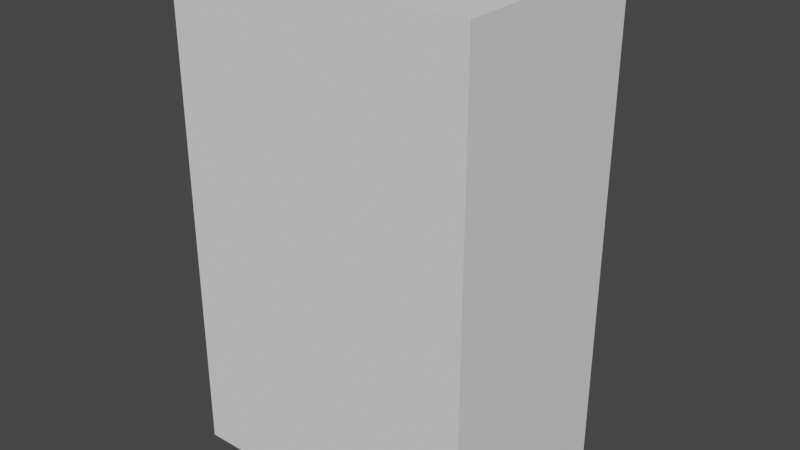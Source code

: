 # Source: fridge001.blend  (saved by Blender 3.4.6; exported with 4.5.12 LTS)
import bpy
from mathutils import Matrix  # noqa: F401  (used for matrix-valued properties, if any)

bpy.ops.wm.read_factory_settings(use_empty=True)
scene = bpy.context.scene
scene.name = 'Scene'

# ---- collections
col_collection = bpy.data.collections.new('Collection'); scene.collection.children.link(col_collection)
col_coffeepan_and_indicator = bpy.data.collections.new('Coffeepan and indicator'); col_collection.children.link(col_coffeepan_and_indicator)

# ---- world
world_world = bpy.data.worlds.new('World'); scene.world = world_world
world_world.use_nodes = True; world_world.node_tree.nodes.clear()
_N = world_world.node_tree.nodes; _L = world_world.node_tree.links
n0 = _N.new('ShaderNodeOutputWorld'); n0.name = 'World Output'; n0.location = (300, 300)
n1 = _N.new('ShaderNodeBackground'); n1.name = 'Background'; n1.location = (10, 300)
n1.inputs[0].default_value = (0.05088, 0.05088, 0.05088, 1.0)
_L.new(n1.outputs[0], n0.inputs[0])
n0.is_active_output = True
world_world.color = (0.05088, 0.05088, 0.05088)
world_world.use_sun_shadow = False
world_world.sun_shadow_jitter_overblur = 0.0

# ---- meshes
me_cube = bpy.data.meshes.new('Cube')
me_cube.from_pydata([(1.0, 1.0, 2.0), (0.1169, 0.4539, 0.8353), (1.0, 1.0, 0.0), (0.1169, 0.4539, 1.282), (1.0, -1.0, 2.0), (1.0, -1.0, 0.0), (-1.286, 1.0, 2.0), (0.7603, 0.4539, 0.8353), (-1.286, 1.0, 0.0), (0.7603, 0.4539, 1.282), (-1.286, -1.0, 2.0), (-1.286, -1.0, 0.0), (0.1169, 1.0, 1.282), (0.1169, 1.0, 0.8353), (0.7603, 1.0, 0.8353), (0.7603, 1.0, 1.282)], [], [(0, 6, 10, 4), (5, 4, 10, 11), (11, 10, 6, 8), (8, 2, 5, 11), (2, 0, 4, 5), (0, 2, 14, 15), (2, 8, 6, 0, 15, 12, 13, 14), (12, 3, 1, 13), (14, 7, 9, 15), (7, 1, 3, 9), (13, 1, 7, 14), (9, 3, 12, 15)])
me_cube.polygons.foreach_set('material_index', [0, 0, 0, 0, 0, 0, 0, 567, 567, 567, 567, 567])
_uv = me_cube.uv_layers.new(name='UVMap')
_uv.uv.foreach_set('vector', [0.625, 0.5, 0.875, 0.5, 0.875, 0.75, 0.625, 0.75, 0.375, 0.75, 0.625, 0.75, 0.625, 1.0, 0.375, 1.0, 0.375, 0.0, 0.625, 0.0, 0.625, 0.25, 0.375, 0.25, 0.125, 0.5, 0.375, 0.5, 0.375, 0.75, 0.125, 0.75, 0.375, 0.5, 0.625, 0.5, 0.625, 0.75, 0.375, 0.75, 0.625, 0.5, 0.375, 0.5, 0.4794, 0.47, 0.5352, 0.47, 0.375, 0.5, 0.375, 0.25, 0.625, 0.25, 0.625, 0.5, 0.5352, 0.47, 0.5352, 0.3896, 0.4794, 0.3896, 0.4794, 0.47, 0.625, 0.1871, 0.625, 0.0, 0.375, 0.0, 0.375, 0.1871, 0.375, 0.5629, 0.375, 0.75, 0.625, 0.75, 0.625, 0.5629, 0.375, 0.75, 0.375, 1.0, 0.625, 1.0, 0.625, 0.75, 0.125, 0.5629, 0.125, 0.75, 0.375, 0.75, 0.375, 0.5629, 0.625, 0.75, 0.875, 0.75, 0.875, 0.5629, 0.625, 0.5629])
me_cube.use_mirror_vertex_groups = False
me_cube.update()
me_cube_001 = bpy.data.meshes.new('Cube.001')
me_cube_001.from_pydata([(-1.0, 0.263, -1.0), (-1.0, 0.263, 1.0), (-0.8612, 0.774, -0.8612), (-0.8612, 0.774, 0.43), (1.0, 0.263, -1.0), (1.0, 0.263, 1.0), (0.8612, 0.774, -0.8612), (0.8612, 0.774, 0.43), (-1.0, 0.774, 1.0), (-1.0, 0.774, -1.0), (1.0, 0.774, -1.0), (1.0, 0.774, 1.0), (-0.8612, -0.5017, 0.43), (-0.8612, -0.5017, -0.8612), (0.8612, -0.5017, -0.8612), (0.8612, -0.5017, 0.43)], [], [(0, 1, 8, 9), (7, 6, 14, 15), (10, 11, 5, 4), (9, 10, 4, 0), (11, 8, 1, 5), (3, 2, 9, 8), (2, 6, 10, 9), (7, 3, 8, 11), (6, 7, 11, 10), (13, 12, 15, 14), (6, 2, 13, 14), (3, 7, 15, 12), (2, 3, 12, 13)])
_uv = me_cube_001.uv_layers.new(name='UVMap')
_uv.uv.foreach_set('vector', [0.375, 0.0, 0.625, 0.0, 0.625, 0.25, 0.375, 0.25, 0.6077, 0.4827, 0.3923, 0.4827, 0.3923, 0.4827, 0.6077, 0.4827, 0.375, 0.5, 0.625, 0.5, 0.625, 0.75, 0.375, 0.75, 0.125, 0.5, 0.375, 0.5, 0.375, 0.75, 0.125, 0.75, 0.625, 0.5, 0.875, 0.5, 0.875, 0.75, 0.625, 0.75, 0.6077, 0.2673, 0.3923, 0.2673, 0.375, 0.25, 0.625, 0.25, 0.3923, 0.2673, 0.3923, 0.4827, 0.375, 0.5, 0.375, 0.25, 0.6077, 0.4827, 0.6077, 0.2673, 0.625, 0.25, 0.625, 0.5, 0.3923, 0.4827, 0.6077, 0.4827, 0.625, 0.5, 0.375, 0.5, 0.3923, 0.2673, 0.6077, 0.2673, 0.6077, 0.4827, 0.3923, 0.4827, 0.3923, 0.4827, 0.3923, 0.2673, 0.3923, 0.2673, 0.3923, 0.4827, 0.6077, 0.2673, 0.6077, 0.4827, 0.6077, 0.4827, 0.6077, 0.2673, 0.3923, 0.2673, 0.6077, 0.2673, 0.6077, 0.2673, 0.3923, 0.2673])
me_cube_001.update()
me_cylinder = bpy.data.meshes.new('Cylinder')
me_cylinder.from_pydata([(0.0, 1.0, -1.0), (0.0, 1.0, 1.0), (0.9511, 0.309, -1.0), (0.9511, 0.309, 1.0), (0.5878, -0.809, -1.0), (0.5878, -0.809, 1.0), (-0.5878, -0.809, -1.0), (-0.5878, -0.809, 1.0), (-0.9511, 0.309, -1.0), (-0.9511, 0.309, 1.0)], [], [(0, 1, 3, 2), (2, 3, 5, 4), (4, 5, 7, 6), (6, 7, 9, 8), (8, 9, 1, 0), (0, 2, 4, 6, 8)])
_uv = me_cylinder.uv_layers.new(name='UVMap')
_uv.uv.foreach_set('vector', [1.0, 0.5, 1.0, 1.0, 0.8, 1.0, 0.8, 0.5, 0.8, 0.5, 0.8, 1.0, 0.6, 1.0, 0.6, 0.5, 0.6, 0.5, 0.6, 1.0, 0.4, 1.0, 0.4, 0.5, 0.4, 0.5, 0.4, 1.0, 0.2, 1.0, 0.2, 0.5, 0.2, 0.5, 0.2, 1.0, 2.98e-08, 1.0, 2.98e-08, 0.5, 0.75, 0.49, 0.9783, 0.3242, 0.8911, 0.05584, 0.6089, 0.05584, 0.5217, 0.3242])
me_cylinder.update()
me_cube_003 = bpy.data.meshes.new('Cube.003')
me_cube_003.from_pydata([(-1.0, -1.0, -1.0), (-1.0, -1.0, 1.0), (-1.0, 1.0, -1.0), (-1.0, 1.0, 1.0), (1.0, -1.0, -1.0), (1.0, -1.0, 1.0), (1.0, 1.0, -1.0), (1.0, 1.0, 1.0), (-1.0, -2.595, -1.128), (-1.0, -2.321, -1.053), (-1.0, -2.536, 1.059), (-1.0, -2.63, 1.136), (1.0, -2.595, -1.128), (1.0, -2.63, 1.136), (1.0, -2.321, -1.053), (1.0, -2.536, 1.059), (4.266, -1.0, -1.0), (4.266, -1.0, 1.0), (4.266, 1.0, -1.0), (4.266, 1.0, 1.0), (6.266, -1.0, -1.0), (6.266, -1.0, 1.0), (6.266, 1.0, -1.0), (6.266, 1.0, 1.0), (4.266, -2.595, -1.128), (4.266, -2.321, -1.053), (4.266, -2.536, 1.059), (4.266, -2.63, 1.136), (6.266, -2.595, -1.128), (6.266, -2.63, 1.136), (6.266, -2.321, -1.053), (6.266, -2.536, 1.059)], [], [(0, 1, 3, 2), (2, 3, 7, 6), (6, 7, 5, 4), (4, 5, 1, 0), (5, 7, 13, 15), (4, 0, 9, 14), (2, 6, 12, 8), (3, 1, 10, 11), (1, 5, 15, 10), (0, 2, 8, 9), (6, 4, 14, 12), (7, 3, 11, 13), (16, 17, 19, 18), (18, 19, 23, 22), (22, 23, 21, 20), (20, 21, 17, 16), (21, 23, 29, 31), (20, 16, 25, 30), (18, 22, 28, 24), (19, 17, 26, 27), (17, 21, 31, 26), (16, 18, 24, 25), (22, 20, 30, 28), (23, 19, 27, 29)])
_uv = me_cube_003.uv_layers.new(name='UVMap')
_uv.uv.foreach_set('vector', [0.375, 0.0, 0.625, 0.0, 0.625, 0.25, 0.375, 0.25, 0.375, 0.25, 0.625, 0.25, 0.625, 0.5, 0.375, 0.5, 0.375, 0.5, 0.625, 0.5, 0.625, 0.75, 0.375, 0.75, 0.375, 0.75, 0.625, 0.75, 0.625, 1.0, 0.375, 1.0, 0.625, 0.75, 0.625, 0.5, 0.625, 0.5, 0.625, 0.75, 0.375, 0.75, 0.375, 1.0, 0.375, 1.0, 0.375, 0.75, 0.375, 0.25, 0.375, 0.5, 0.375, 0.5, 0.375, 0.25, 0.625, 0.25, 0.625, 0.0, 0.625, 0.0, 0.625, 0.25, 0.625, 1.0, 0.625, 0.75, 0.625, 0.75, 0.625, 1.0, 0.375, 0.0, 0.375, 0.25, 0.375, 0.25, 0.375, 0.0, 0.375, 0.5, 0.375, 0.75, 0.375, 0.75, 0.375, 0.5, 0.625, 0.5, 0.625, 0.25, 0.625, 0.25, 0.625, 0.5, 0.375, 0.0, 0.625, 0.0, 0.625, 0.25, 0.375, 0.25, 0.375, 0.25, 0.625, 0.25, 0.625, 0.5, 0.375, 0.5, 0.375, 0.5, 0.625, 0.5, 0.625, 0.75, 0.375, 0.75, 0.375, 0.75, 0.625, 0.75, 0.625, 1.0, 0.375, 1.0, 0.625, 0.75, 0.625, 0.5, 0.625, 0.5, 0.625, 0.75, 0.375, 0.75, 0.375, 1.0, 0.375, 1.0, 0.375, 0.75, 0.375, 0.25, 0.375, 0.5, 0.375, 0.5, 0.375, 0.25, 0.625, 0.25, 0.625, 0.0, 0.625, 0.0, 0.625, 0.25, 0.625, 1.0, 0.625, 0.75, 0.625, 0.75, 0.625, 1.0, 0.375, 0.0, 0.375, 0.25, 0.375, 0.25, 0.375, 0.0, 0.375, 0.5, 0.375, 0.75, 0.375, 0.75, 0.375, 0.5, 0.625, 0.5, 0.625, 0.25, 0.625, 0.25, 0.625, 0.5])
me_cube_003.update()
me_cylinder_001 = bpy.data.meshes.new('Cylinder.001')
me_cylinder_001.from_pydata([(0.0, 1.0, -1.0), (0.0, 1.0, 1.0), (0.7071, 0.7071, -1.0), (0.7071, 0.7071, 1.0), (1.0, 0.0, -1.0), (1.0, 0.0, 1.0), (0.7071, -0.7071, -1.0), (0.7071, -0.7071, 1.0), (0.0, -1.0, -1.0), (0.0, -1.0, 1.0), (-0.7071, -0.7071, -1.0), (-0.7071, -0.7071, 1.0), (-1.0, 0.0, -1.0), (-1.0, 0.0, 1.0), (-0.7071, 0.7071, -1.0), (-0.7071, 0.7071, 1.0), (1.0, 0.0, 0.7145), (1.0, 0.0, 0.5023), (0.9024, -0.2357, -1.0), (0.8047, -0.4714, -1.0), (0.8047, -0.4714, 1.0), (0.9024, -0.2357, 1.0), (0.7071, -0.7071, 0.7145), (0.7071, -0.7071, 0.5023), (0.9024, -0.2357, 0.5023), (0.8047, -0.4714, 0.5023), (0.9024, -0.2357, 0.7145), (0.8047, -0.4714, 0.7145), (1.185, -0.3528, 0.5023), (1.087, -0.5885, 0.5023), (1.185, -0.3528, 0.7145), (1.087, -0.5885, 0.7145), (1.12, -0.3257, 0.7145), (1.12, -0.3257, 0.5023), (1.022, -0.5614, 0.5023), (1.022, -0.5614, 0.7145), (1.185, -0.3528, -0.5321), (1.087, -0.5885, -0.5321), (1.12, -0.3257, -0.5321), (1.022, -0.5614, -0.5321), (-0.8536, 0.3536, -1.0), (-1.086, 0.462, 0.9785), (0.0, 1.0, 0.455), (0.7071, 0.7071, 0.455), (0.0, -1.0, 0.455), (-0.7071, -0.7071, 0.455), (-1.0, 0.0, 0.455), (-0.7071, 0.7071, 0.455), (-0.8536, 0.3536, 0.455)], [], [(42, 1, 3, 43), (2, 43, 3, 5, 16, 17, 4), (27, 20, 7, 22), (6, 23, 22, 7, 9, 44, 8), (44, 9, 11, 45), (45, 11, 13, 46), (48, 41, 15, 47), (47, 15, 1, 42), (0, 2, 4, 18, 19, 6, 8, 10, 12, 40, 14), (19, 25, 23, 6), (25, 27, 22, 23), (4, 17, 24, 18), (18, 24, 25, 19), (17, 16, 26, 24), (33, 32, 30, 28), (16, 5, 21, 26), (26, 21, 20, 27), (28, 30, 31, 29), (29, 34, 39, 37), (35, 34, 29, 31), (32, 35, 31, 30), (26, 27, 35, 32), (27, 25, 34, 35), (25, 24, 33, 34), (24, 26, 32, 33), (39, 38, 36, 37), (28, 29, 37, 36), (33, 28, 36, 38), (34, 33, 38, 39), (46, 13, 41, 48), (12, 46, 48, 40), (14, 47, 42, 0), (40, 48, 47, 14), (10, 45, 46, 12), (8, 44, 45, 10), (0, 42, 43, 2)])
_uv = me_cylinder_001.uv_layers.new(name='UVMap')
_uv.uv.foreach_set('vector', [0.9426, 0.322, 0.9426, 0.4426, 0.7734, 0.4426, 0.7734, 0.322, 0.9426, 0.4432, 0.9426, 0.7649, 0.9426, 0.8854, 0.7734, 0.8854, 0.7734, 0.8223, 0.7734, 0.7754, 0.7734, 0.4432, 0.7163, 0.06345, 0.7163, 0.0003236, 0.7727, 0.0003236, 0.7727, 0.06345, 0.1702, 0.8518, 0.1702, 0.5196, 0.1702, 0.4727, 0.1702, 0.4095, 0.3394, 0.4095, 0.3394, 0.5301, 0.3394, 0.8518, 0.1696, 0.7313, 0.1696, 0.8518, 0.0003236, 0.8518, 0.0003236, 0.7313, 0.5788, 0.7796, 0.5788, 0.9001, 0.4095, 0.9001, 0.4095, 0.7796, 0.5054, 0.1305, 0.5082, 0.0003235, 0.6029, 0.01869, 0.5913, 0.1358, 0.7727, 0.7649, 0.7727, 0.8854, 0.6035, 0.8854, 0.6035, 0.7649, 0.2892, 0.0003235, 0.4089, 0.12, 0.4089, 0.2892, 0.369, 0.3291, 0.3291, 0.369, 0.2892, 0.4089, 0.12, 0.4089, 0.0003236, 0.2892, 0.0003236, 0.12, 0.06016, 0.06016, 0.12, 0.0003237, 0.7163, 0.4426, 0.7163, 0.1104, 0.7727, 0.1104, 0.7727, 0.4426, 0.7163, 0.1104, 0.7163, 0.06345, 0.7727, 0.06345, 0.7727, 0.1104, 0.6035, 0.4426, 0.6035, 0.1104, 0.6599, 0.1104, 0.6599, 0.4426, 0.6599, 0.4426, 0.6599, 0.1104, 0.7163, 0.1104, 0.7163, 0.4426, 0.6035, 0.1104, 0.6035, 0.06345, 0.6599, 0.06345, 0.6599, 0.1104, 0.3921, 0.4565, 0.3921, 0.4095, 0.4077, 0.4095, 0.4077, 0.4565, 0.6035, 0.06345, 0.6035, 0.0003236, 0.6599, 0.0003236, 0.6599, 0.06345, 0.6599, 0.06345, 0.6599, 0.0003236, 0.7163, 0.0003236, 0.7163, 0.06345, 0.9433, 0.3286, 0.9433, 0.2817, 0.9997, 0.2817, 0.9997, 0.3286, 0.3401, 0.7327, 0.3558, 0.7327, 0.3558, 0.9615, 0.3401, 0.9615, 0.3558, 0.6858, 0.3558, 0.7327, 0.3401, 0.7327, 0.3401, 0.6858, 0.0003236, 0.9044, 0.05673, 0.9044, 0.05673, 0.9201, 0.0003236, 0.9201, 0.0003236, 0.8524, 0.05673, 0.8524, 0.05673, 0.9044, 0.0003236, 0.9044, 0.4077, 0.6858, 0.4077, 0.7327, 0.3558, 0.7327, 0.3558, 0.6858, 0.9433, 0.0003236, 0.9997, 0.0003236, 0.9997, 0.0523, 0.9433, 0.0523, 0.3401, 0.4565, 0.3401, 0.4095, 0.3921, 0.4095, 0.3921, 0.4565, 0.5951, 0.4579, 0.5951, 0.5143, 0.5794, 0.5143, 0.5794, 0.4579, 0.9433, 0.3286, 0.9997, 0.3286, 0.9997, 0.5573, 0.9433, 0.5573, 0.3921, 0.4565, 0.4077, 0.4565, 0.4077, 0.6852, 0.3921, 0.6852, 0.9433, 0.0523, 0.9997, 0.0523, 0.9997, 0.281, 0.9433, 0.281, 0.4198, 0.1347, 0.4095, 0.01762, 0.5082, 0.0003235, 0.5054, 0.1305, 0.4211, 0.4572, 0.4198, 0.1347, 0.5054, 0.1305, 0.506, 0.4569, 0.7727, 0.4432, 0.7727, 0.7649, 0.6035, 0.7649, 0.6035, 0.4432, 0.506, 0.4569, 0.5054, 0.1305, 0.5913, 0.1358, 0.5879, 0.4572, 0.5788, 0.4579, 0.5788, 0.7796, 0.4095, 0.7796, 0.4095, 0.4579, 0.1696, 0.4095, 0.1696, 0.7313, 0.0003236, 0.7313, 0.0003236, 0.4095, 0.9426, 0.0003236, 0.9426, 0.322, 0.7734, 0.322, 0.7734, 0.0003236])
me_cylinder_001.update()
me_cylinder_002 = bpy.data.meshes.new('Cylinder.002')
me_cylinder_002.from_pydata([(0.0, 1.0, -1.0), (0.9511, 0.309, -1.0), (0.5878, -0.809, -1.0), (-0.5878, -0.809, -1.0), (-0.9511, 0.309, -1.0), (1.942, 0.2704, -4.245), (1.942, 0.2704, 2.259), (1.673, -1.24, -3.794), (1.673, -1.24, 0.4058), (-1.942, 0.2704, -4.245), (-1.942, 0.2704, 2.259), (-1.673, -1.24, -3.794), (-1.673, -1.24, 0.4058), (1.942, -1.24, 2.259), (1.942, -1.24, -4.245), (-1.942, -1.24, -4.245), (-1.942, -1.24, 2.259), (1.673, 2.531, 0.4058), (1.673, 2.531, -3.794), (-1.673, 2.531, -3.794), (-1.673, 2.531, 0.4058), (0.9511, 0.309, 0.4058), (0.0, 1.0, 0.4058), (0.5878, -0.809, 0.4058), (-0.9511, 0.309, 0.4058), (-0.5878, -0.809, 0.4058), (0.9511, 0.309, 0.4058), (0.9511, 0.309, 0.4058), (0.0, 1.0, 0.4058), (0.0, 1.0, 0.4058), (0.5878, -0.809, 0.4058), (0.5878, -0.809, 0.4058), (-0.5878, -0.809, 0.4058), (-0.5878, -0.809, 0.4058), (-0.9511, 0.309, 0.4058), (-0.9511, 0.309, 0.4058)], [], [(0, 1, 2, 3, 4), (5, 6, 13, 14), (12, 11, 19, 20), (15, 16, 10, 9), (14, 15, 9, 5), (16, 13, 6, 10), (8, 7, 14, 13), (7, 11, 15, 14), (12, 8, 13, 16), (11, 12, 16, 15), (18, 17, 20, 19), (11, 7, 18, 19), (7, 8, 17, 18), (27, 1, 0, 29), (31, 2, 1, 27), (33, 3, 2, 31), (35, 4, 3, 33), (29, 0, 4, 35), (32, 12, 20, 17, 8, 30, 26, 28, 34), (8, 12, 32, 30), (21, 23, 25, 24, 22)])
_uv = me_cylinder_002.uv_layers.new(name='UVMap')
_uv.uv.foreach_set('vector', [0.75, 0.49, 0.9783, 0.3242, 0.8911, 0.05584, 0.6089, 0.05584, 0.5217, 0.3242, 0.375, 0.0, 0.625, 0.0, 0.625, 0.25, 0.375, 0.25, 0.6077, 0.4827, 0.3923, 0.4827, 0.3923, 0.4827, 0.6077, 0.4827, 0.375, 0.5, 0.625, 0.5, 0.625, 0.75, 0.375, 0.75, 0.125, 0.5, 0.375, 0.5, 0.375, 0.75, 0.125, 0.75, 0.625, 0.5, 0.875, 0.5, 0.875, 0.75, 0.625, 0.75, 0.6077, 0.2673, 0.3923, 0.2673, 0.375, 0.25, 0.625, 0.25, 0.3923, 0.2673, 0.3923, 0.4827, 0.375, 0.5, 0.375, 0.25, 0.6077, 0.4827, 0.6077, 0.2673, 0.625, 0.25, 0.625, 0.5, 0.3923, 0.4827, 0.6077, 0.4827, 0.625, 0.5, 0.375, 0.5, 0.3923, 0.2673, 0.6077, 0.2673, 0.6077, 0.4827, 0.3923, 0.4827, 0.3923, 0.4827, 0.3923, 0.2673, 0.3923, 0.2673, 0.3923, 0.4827, 0.3923, 0.2673, 0.6077, 0.2673, 0.6077, 0.2673, 0.3923, 0.2673, 0.8, 0.8514, 0.8, 0.5, 1.0, 0.5, 1.0, 0.8514, 0.6, 0.8514, 0.6, 0.5, 0.8, 0.5, 0.8, 0.8514, 0.4, 0.8514, 0.4, 0.5, 0.6, 0.5, 0.6, 0.8514, 0.2, 0.8514, 0.2, 0.5, 0.4, 0.5, 0.4, 0.8514, 2.98e-08, 0.8514, 2.98e-08, 0.5, 0.2, 0.5, 0.2, 0.8514, 0.6077, 0.4128, 0.6077, 0.4827, 0.6077, 0.4827, 0.6077, 0.2673, 0.6077, 0.2673, 0.6077, 0.3372, 0.6077, 0.3138, 0.6077, 0.375, 0.6077, 0.4362, 0.6077, 0.2673, 0.6077, 0.4827, 0.6077, 0.4128, 0.6077, 0.3372, 0.6077, 0.3138, 0.6077, 0.3372, 0.6077, 0.4128, 0.6077, 0.4362, 0.6077, 0.375])
me_cylinder_002.update()

# ---- objects
ob_fridge = bpy.data.objects.new('fridge', me_cube)
ob_icemakerbase = bpy.data.objects.new('icemakerbase', me_cube_001)
ob_icemakertube = bpy.data.objects.new('icemakertube', me_cylinder)
ob_fridgehandles = bpy.data.objects.new('fridgehandles', me_cube_003)
ob_coffeepan = bpy.data.objects.new('Coffeepan', me_cylinder_001)
ob_icemaker_indicator = bpy.data.objects.new('icemaker_indicator', me_cylinder_002)

# ---- transforms, parenting, visibility, modifiers, constraints
ob_fridge.location = (0.0, 0.0, 0.0)
ob_fridge.scale = (1.275, 1.0, 2.344)
ob_fridge.lock_rotations_4d = False
ob_fridge.empty_display_type = 'ARROWS'
ob_fridge.lineart.crease_threshold = 0.0
ob_icemakerbase.location = (0.5592, 0.8188, 2.481)
ob_icemakerbase.scale = (0.4101, 0.3649, 0.523)
ob_icemakertube.location = (0.5592, 0.9481, 2.64)
ob_icemakertube.rotation_euler = (0.0, -0.0, 3.142)
ob_icemakertube.scale = (0.2112, 0.1234, 0.1608)
ob_fridgehandles.location = (-0.3011, 1.061, 2.46)
ob_fridgehandles.scale = (0.0485, 0.0485, 1.108)
ob_coffeepan.location = (0.5592, 0.8887, 2.217)
ob_coffeepan.scale = (0.1866, 0.1866, 0.1866)
_m = ob_coffeepan.modifiers.new('Solidify', 'SOLIDIFY')
_m.thickness = 0.1
ob_icemaker_indicator.location = (0.5592, 0.9481, 2.64)
ob_icemaker_indicator.rotation_euler = (0.0, -0.0, 3.142)
ob_icemaker_indicator.scale = (0.2112, 0.1234, 0.1608)

# ---- collection membership
col_collection.objects.link(ob_fridge)
col_collection.objects.link(ob_icemakerbase)
col_collection.objects.link(ob_icemakertube)
col_collection.objects.link(ob_fridgehandles)
col_coffeepan_and_indicator.objects.link(ob_coffeepan)
col_coffeepan_and_indicator.objects.link(ob_icemaker_indicator)

# ---- scene / render settings (as saved in the file)
scene.frame_start = 1; scene.frame_end = 250; scene.frame_set(1)
scene.render.engine = 'BLENDER_EEVEE_NEXT'
scene.cycles.sampling_pattern = 'TABULATED_SOBOL'
scene.cycles.use_light_tree = False
scene.view_settings.view_transform = 'Filmic'
bpy.context.view_layer.update()

# ---- added for rendering (the .blend has no active camera and no usable light): camera, sun
cam_auto = bpy.data.cameras.new('AutoCamera')
cam_auto.lens = 50.0
cam_auto.sensor_width = 36.0
cam_auto.clip_end = 1000.0
ob_auto_camera = bpy.data.objects.new('AutoCamera', cam_auto)
scene.collection.objects.link(ob_auto_camera)
ob_auto_camera.location = (5.28506, -6.50654, 6.71812)
ob_auto_camera.rotation_euler = (1.09748, -7.21219e-08, 0.694738)
scene.camera = ob_auto_camera
light_auto_sun = bpy.data.lights.new('AutoSun', 'SUN')
light_auto_sun.energy = 3.0
light_auto_sun.angle = 0.0523599
ob_auto_sun = bpy.data.objects.new('AutoSun', light_auto_sun)
scene.collection.objects.link(ob_auto_sun)
ob_auto_sun.rotation_euler = (0.872665, 0.174533, 0.523599)
bpy.context.view_layer.update()
